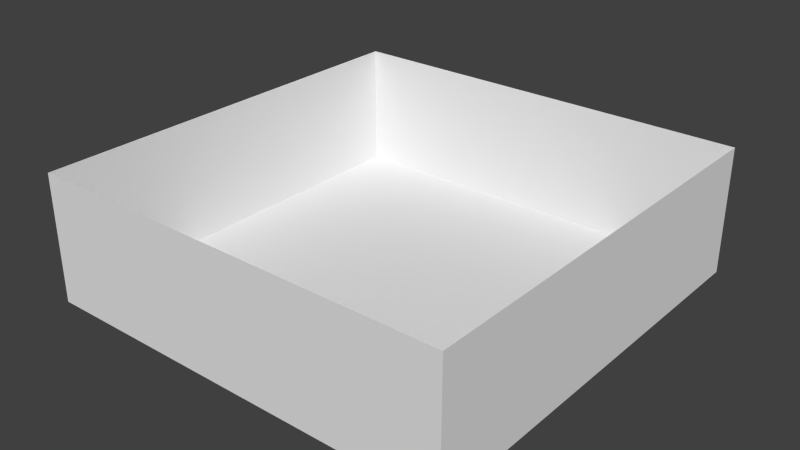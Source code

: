 # Source: Outdoor_A.blend  (saved by Blender 2.76.0; exported with 4.5.12 LTS)
import bpy
from mathutils import Matrix  # noqa: F401  (used for matrix-valued properties, if any)

bpy.ops.wm.read_factory_settings(use_empty=True)
scene = bpy.context.scene
scene.name = 'Scene'

# ---- collections
col_collection_1 = bpy.data.collections.new('Collection 1'); scene.collection.children.link(col_collection_1)

# ---- materials (node trees are filled in below, after node groups)
mat_material = bpy.data.materials.new('Material')
mat_material.alpha_threshold = 0.0
mat_material.use_transparent_shadow = False
mat_material.roughness = 0.5
mat_material.line_color = (0.0, 0.0, 0.0, 1.0)

# ---- material node trees

# ---- world
world_world = bpy.data.worlds.new('World'); scene.world = world_world
world_world.color = (0.05088, 0.05088, 0.05088)
world_world.use_sun_shadow = False
world_world.sun_shadow_jitter_overblur = 0.0
world_world.cycles.sampling_method = 'MANUAL'
world_world.cycles.sample_map_resolution = 256

# ---- meshes
me_cube = bpy.data.meshes.new('Cube')
me_cube.from_pydata([(1.0, 1.0, -0.6), (1.0, -1.0, -0.6), (-1.0, -1.0, -0.6), (-1.0, 1.0, -0.6), (1.0, 1.0, 0.0), (1.0, -1.0, 0.0), (-1.0, -1.0, 0.0), (-1.0, 1.0, 0.0)], [], [(0, 3, 2, 1), (0, 1, 5, 4), (1, 2, 6, 5), (2, 3, 7, 6), (4, 7, 3, 0)])
_ca = me_cube.color_attributes.new('Col', 'BYTE_COLOR', 'CORNER')
_ca.data.foreach_set('color', [0.0, 0.6038, 1.0, 1.0, 0.0, 0.6038, 1.0, 1.0, 0.0, 0.6038, 1.0, 1.0, 0.0, 0.6038, 1.0, 1.0, 0.0, 0.6038, 1.0, 1.0, 0.0, 0.6038, 1.0, 1.0, 0.0, 0.6038, 1.0, 1.0, 0.0, 0.6038, 1.0, 1.0, 0.0, 0.6038, 1.0, 1.0, 0.0, 0.6038, 1.0, 1.0, 0.0, 0.6038, 1.0, 1.0, 0.0, 0.6038, 1.0, 1.0, 0.0, 0.6038, 1.0, 1.0, 0.0, 0.6038, 1.0, 1.0, 0.0, 0.6038, 1.0, 1.0, 0.0, 0.6038, 1.0, 1.0, 0.0, 0.6038, 1.0, 1.0, 0.0, 0.6038, 1.0, 1.0, 0.0, 0.6038, 1.0, 1.0, 0.0, 0.6038, 1.0, 1.0])
me_cube.materials.append(mat_material)
me_cube.use_remesh_preserve_volume = False
me_cube.use_remesh_preserve_attributes = False
me_cube.use_mirror_vertex_groups = False
me_cube.use_paint_bone_selection = False
me_cube.use_paint_mask = True
me_cube.update()

# ---- objects
ob_cube = bpy.data.objects.new('Cube', me_cube)

# ---- transforms, parenting, visibility, modifiers, constraints
ob_cube.location = (0.0, 0.0, 0.0)
ob_cube.lock_rotations_4d = False
ob_cube.empty_display_type = 'ARROWS'
ob_cube.lineart.crease_threshold = 0.0

# ---- collection membership
col_collection_1.objects.link(ob_cube)

# ---- scene / render settings (as saved in the file)
scene.frame_start = 1; scene.frame_end = 250; scene.frame_set(1)
scene.render.engine = 'BLENDER_EEVEE_NEXT'
scene.render.resolution_percentage = 50
scene.render.dither_intensity = 0.0
scene.cycles.use_denoising = False
scene.cycles.samples = 10
scene.cycles.sampling_pattern = 'TABULATED_SOBOL'
scene.cycles.light_sampling_threshold = 0.0
scene.cycles.use_adaptive_sampling = False
scene.cycles.use_light_tree = False
scene.cycles.blur_glossy = 0.0
scene.cycles.pixel_filter_type = 'GAUSSIAN'
scene.cycles.sample_clamp_indirect = 0.0
scene.view_settings.view_transform = 'Standard'
bpy.context.view_layer.update()

# ---- added for rendering (the .blend has no active camera and no usable light): camera, sun
cam_auto = bpy.data.cameras.new('AutoCamera')
cam_auto.lens = 50.0
cam_auto.sensor_width = 36.0
cam_auto.clip_end = 1000.0
ob_auto_camera = bpy.data.objects.new('AutoCamera', cam_auto)
scene.collection.objects.link(ob_auto_camera)
ob_auto_camera.location = (2.67516, -3.2102, 1.84013)
ob_auto_camera.rotation_euler = (1.09748, -7.21219e-08, 0.694738)
scene.camera = ob_auto_camera
light_auto_sun = bpy.data.lights.new('AutoSun', 'SUN')
light_auto_sun.energy = 3.0
light_auto_sun.angle = 0.0523599
ob_auto_sun = bpy.data.objects.new('AutoSun', light_auto_sun)
scene.collection.objects.link(ob_auto_sun)
ob_auto_sun.rotation_euler = (0.872665, 0.174533, 0.523599)
bpy.context.view_layer.update()
